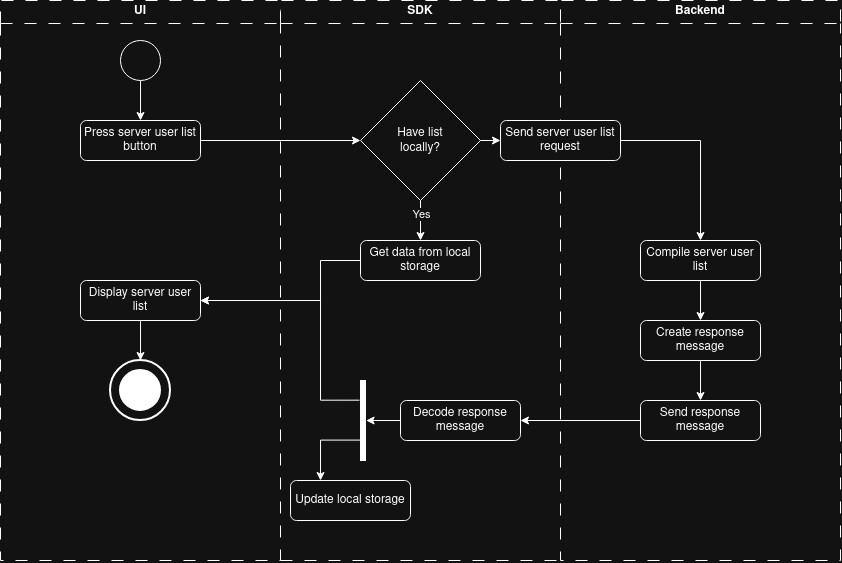

The diagram above was exported from draw.io. Its source (the exported page's mxGraphModel, read from the mxfile embedded in the PNG):
<mxGraphModel dx="1024" dy="651" grid="1" gridSize="10" guides="1" tooltips="1" connect="1" arrows="1" fold="1" page="1" pageScale="1" pageWidth="827" pageHeight="1169" math="0" shadow="0">
  <root>
    <mxCell id="0" />
    <mxCell id="1" parent="0" />
    <mxCell id="ofyazuCTa_rt0_o9Aj1J-2" parent="1" style="swimlane;whiteSpace=wrap;html=1;dashed=1;dashPattern=12 12;" value="UI" vertex="1">
      <mxGeometry height="560" width="280" x="40" y="80" as="geometry" />
    </mxCell>
    <mxCell id="ofyazuCTa_rt0_o9Aj1J-3" parent="ofyazuCTa_rt0_o9Aj1J-2" style="ellipse;whiteSpace=wrap;html=1;shapeInside=1;aspect=fixed;" value="" vertex="1">
      <mxGeometry height="40" width="40" x="120" y="40" as="geometry" />
    </mxCell>
    <mxCell id="ofyazuCTa_rt0_o9Aj1J-5" edge="1" parent="ofyazuCTa_rt0_o9Aj1J-2" source="ofyazuCTa_rt0_o9Aj1J-3" style="edgeStyle=orthogonalEdgeStyle;rounded=0;orthogonalLoop=1;jettySize=auto;html=1;exitX=0.5;exitY=1;exitDx=0;exitDy=0;entryX=0.5;entryY=0;entryDx=0;entryDy=0;" target="ofyazuCTa_rt0_o9Aj1J-22">
      <mxGeometry relative="1" as="geometry" />
    </mxCell>
    <mxCell id="ofyazuCTa_rt0_o9Aj1J-18" connectable="0" parent="ofyazuCTa_rt0_o9Aj1J-2" style="group" value="" vertex="1">
      <mxGeometry height="60" width="60" x="110" y="360" as="geometry" />
    </mxCell>
    <mxCell id="ofyazuCTa_rt0_o9Aj1J-19" parent="ofyazuCTa_rt0_o9Aj1J-18" style="strokeWidth=2;html=1;shape=mxgraph.flowchart.start_2;whiteSpace=wrap;" value="" vertex="1">
      <mxGeometry height="60" width="60" as="geometry" />
    </mxCell>
    <mxCell id="ofyazuCTa_rt0_o9Aj1J-20" parent="ofyazuCTa_rt0_o9Aj1J-18" style="strokeWidth=2;html=1;shape=mxgraph.flowchart.start_2;whiteSpace=wrap;fillStyle=solid;strokeColor=light-dark(#000000,#FFFFFF);fillColor=light-dark(#FFFFFF,#FFFFFF);" value="" vertex="1">
      <mxGeometry height="40" width="40" x="10" y="10" as="geometry" />
    </mxCell>
    <mxCell id="ofyazuCTa_rt0_o9Aj1J-22" parent="ofyazuCTa_rt0_o9Aj1J-2" style="rounded=1;whiteSpace=wrap;html=1;roundedPerimeter=1;" value="Press server user list button" vertex="1">
      <mxGeometry height="40" width="120" x="80" y="120" as="geometry" />
    </mxCell>
    <mxCell id="MxVDDBLzRrklWXHgNdv1-9" edge="1" parent="ofyazuCTa_rt0_o9Aj1J-2" source="ofyazuCTa_rt0_o9Aj1J-75" style="edgeStyle=orthogonalEdgeStyle;rounded=0;orthogonalLoop=1;jettySize=auto;html=1;entryX=0.5;entryY=0;entryDx=0;entryDy=0;entryPerimeter=0;exitX=0.5;exitY=1;exitDx=0;exitDy=0;" target="ofyazuCTa_rt0_o9Aj1J-19">
      <mxGeometry relative="1" as="geometry">
        <mxPoint x="140" y="360" as="targetPoint" />
      </mxGeometry>
    </mxCell>
    <mxCell id="ofyazuCTa_rt0_o9Aj1J-75" parent="ofyazuCTa_rt0_o9Aj1J-2" style="rounded=1;whiteSpace=wrap;html=1;roundedPerimeter=1;" value="Display server user list" vertex="1">
      <mxGeometry height="40" width="120" x="80" y="280" as="geometry" />
    </mxCell>
    <mxCell id="ofyazuCTa_rt0_o9Aj1J-23" parent="1" style="swimlane;whiteSpace=wrap;html=1;dashed=1;dashPattern=12 12;" value="Backend" vertex="1">
      <mxGeometry height="560" width="280" x="600" y="80" as="geometry" />
    </mxCell>
    <mxCell id="ofyazuCTa_rt0_o9Aj1J-29" edge="1" parent="ofyazuCTa_rt0_o9Aj1J-23" style="edgeStyle=orthogonalEdgeStyle;rounded=0;orthogonalLoop=1;jettySize=auto;html=1;exitX=0.5;exitY=1;exitDx=0;exitDy=0;entryX=0.5;entryY=0;entryDx=0;entryDy=0;">
      <mxGeometry relative="1" as="geometry">
        <mxPoint x="100" y="1080.0000000000002" as="sourcePoint" />
      </mxGeometry>
    </mxCell>
    <mxCell id="ofyazuCTa_rt0_o9Aj1J-30" connectable="0" parent="ofyazuCTa_rt0_o9Aj1J-29" style="edgeLabel;html=1;align=center;verticalAlign=middle;resizable=0;points=[];" value="Yes" vertex="1">
      <mxGeometry relative="1" x="-0.1638" y="1" as="geometry">
        <mxPoint as="offset" />
      </mxGeometry>
    </mxCell>
    <mxCell id="MxVDDBLzRrklWXHgNdv1-7" edge="1" parent="ofyazuCTa_rt0_o9Aj1J-23" source="MxVDDBLzRrklWXHgNdv1-4" style="edgeStyle=orthogonalEdgeStyle;rounded=0;orthogonalLoop=1;jettySize=auto;html=1;exitX=1;exitY=0.5;exitDx=0;exitDy=0;entryX=0.5;entryY=0;entryDx=0;entryDy=0;" target="MxVDDBLzRrklWXHgNdv1-6">
      <mxGeometry relative="1" as="geometry" />
    </mxCell>
    <mxCell id="MxVDDBLzRrklWXHgNdv1-4" parent="ofyazuCTa_rt0_o9Aj1J-23" style="rounded=1;whiteSpace=wrap;html=1;roundedPerimeter=1;" value="Send server user list request" vertex="1">
      <mxGeometry height="40" width="120" x="-60" y="120" as="geometry" />
    </mxCell>
    <mxCell id="UFEpXfYbXfDUswMxq23t-5" edge="1" parent="ofyazuCTa_rt0_o9Aj1J-23" source="MxVDDBLzRrklWXHgNdv1-6" style="edgeStyle=orthogonalEdgeStyle;rounded=0;orthogonalLoop=1;jettySize=auto;html=1;entryX=0.5;entryY=0;entryDx=0;entryDy=0;defaultLabelBackgroundColor=page;" target="UFEpXfYbXfDUswMxq23t-4">
      <mxGeometry relative="1" as="geometry" />
    </mxCell>
    <mxCell id="MxVDDBLzRrklWXHgNdv1-6" parent="ofyazuCTa_rt0_o9Aj1J-23" style="rounded=1;whiteSpace=wrap;html=1;roundedPerimeter=1;" value="Compile server user list" vertex="1">
      <mxGeometry height="40" width="120" x="80" y="240" as="geometry" />
    </mxCell>
    <mxCell id="UFEpXfYbXfDUswMxq23t-7" edge="1" parent="ofyazuCTa_rt0_o9Aj1J-23" source="UFEpXfYbXfDUswMxq23t-4" style="edgeStyle=orthogonalEdgeStyle;rounded=0;orthogonalLoop=1;jettySize=auto;html=1;entryX=0.5;entryY=0;entryDx=0;entryDy=0;defaultLabelBackgroundColor=page;" target="UFEpXfYbXfDUswMxq23t-6">
      <mxGeometry relative="1" as="geometry" />
    </mxCell>
    <mxCell id="UFEpXfYbXfDUswMxq23t-4" parent="ofyazuCTa_rt0_o9Aj1J-23" style="rounded=1;whiteSpace=wrap;html=1;roundedPerimeter=1;" value="Create response message" vertex="1">
      <mxGeometry height="40" width="120" x="80" y="320" as="geometry" />
    </mxCell>
    <mxCell id="UFEpXfYbXfDUswMxq23t-6" parent="ofyazuCTa_rt0_o9Aj1J-23" style="rounded=1;whiteSpace=wrap;html=1;roundedPerimeter=1;" value="Send response message" vertex="1">
      <mxGeometry height="40" width="120" x="80" y="400" as="geometry" />
    </mxCell>
    <mxCell id="ofyazuCTa_rt0_o9Aj1J-37" parent="1" style="swimlane;whiteSpace=wrap;html=1;dashed=1;dashPattern=12 12;strokeWidth=1;swimlaneHead=1;swimlaneBody=0;" value="SDK" vertex="1">
      <mxGeometry height="560" width="280" x="320" y="80" as="geometry" />
    </mxCell>
    <mxCell id="ofyazuCTa_rt0_o9Aj1J-38" edge="1" parent="ofyazuCTa_rt0_o9Aj1J-37" style="edgeStyle=orthogonalEdgeStyle;rounded=0;orthogonalLoop=1;jettySize=auto;html=1;entryX=0.5;entryY=0;entryDx=0;entryDy=0;">
      <mxGeometry relative="1" as="geometry">
        <mxPoint y="880.0000000000002" as="sourcePoint" />
      </mxGeometry>
    </mxCell>
    <mxCell id="ofyazuCTa_rt0_o9Aj1J-42" edge="1" parent="ofyazuCTa_rt0_o9Aj1J-37" style="edgeStyle=orthogonalEdgeStyle;rounded=0;orthogonalLoop=1;jettySize=auto;html=1;entryX=0.5;entryY=0;entryDx=0;entryDy=0;">
      <mxGeometry relative="1" as="geometry">
        <mxPoint y="720" as="sourcePoint" />
      </mxGeometry>
    </mxCell>
    <mxCell id="ofyazuCTa_rt0_o9Aj1J-45" edge="1" parent="ofyazuCTa_rt0_o9Aj1J-37" style="edgeStyle=orthogonalEdgeStyle;rounded=0;orthogonalLoop=1;jettySize=auto;html=1;entryX=0.5;entryY=0;entryDx=0;entryDy=0;">
      <mxGeometry relative="1" as="geometry">
        <mxPoint y="1040.0000000000002" as="sourcePoint" />
      </mxGeometry>
    </mxCell>
    <mxCell id="ofyazuCTa_rt0_o9Aj1J-48" edge="1" parent="ofyazuCTa_rt0_o9Aj1J-37" style="edgeStyle=orthogonalEdgeStyle;rounded=0;orthogonalLoop=1;jettySize=auto;html=1;exitX=0.5;exitY=1;exitDx=0;exitDy=0;entryX=0.5;entryY=0;entryDx=0;entryDy=0;">
      <mxGeometry relative="1" as="geometry">
        <mxPoint y="1200" as="sourcePoint" />
      </mxGeometry>
    </mxCell>
    <mxCell id="ofyazuCTa_rt0_o9Aj1J-67" parent="ofyazuCTa_rt0_o9Aj1J-37" style="rounded=1;whiteSpace=wrap;html=1;roundedPerimeter=1;" value="Decode response message" vertex="1">
      <mxGeometry height="40" width="120" x="120" y="400" as="geometry" />
    </mxCell>
    <mxCell id="ofyazuCTa_rt0_o9Aj1J-77" parent="ofyazuCTa_rt0_o9Aj1J-37" style="rounded=1;whiteSpace=wrap;html=1;roundedPerimeter=1;" value="Get data from local storage" vertex="1">
      <mxGeometry height="40" width="120" x="80" y="240" as="geometry" />
    </mxCell>
    <mxCell id="UFEpXfYbXfDUswMxq23t-2" edge="1" parent="ofyazuCTa_rt0_o9Aj1J-37" source="UFEpXfYbXfDUswMxq23t-1" style="edgeStyle=orthogonalEdgeStyle;rounded=0;orthogonalLoop=1;jettySize=auto;html=1;exitX=0.5;exitY=1;exitDx=0;exitDy=0;entryX=0.5;entryY=0;entryDx=0;entryDy=0;defaultLabelBackgroundColor=page;" target="ofyazuCTa_rt0_o9Aj1J-77">
      <mxGeometry relative="1" as="geometry" />
    </mxCell>
    <mxCell id="UFEpXfYbXfDUswMxq23t-3" connectable="0" parent="UFEpXfYbXfDUswMxq23t-2" style="edgeLabel;html=1;align=center;verticalAlign=middle;resizable=0;points=[];inheritText=1;defaultLabelBackgroundColor=page;" value="Yes" vertex="1">
      <mxGeometry relative="1" x="-0.35" as="geometry">
        <mxPoint as="offset" />
      </mxGeometry>
    </mxCell>
    <mxCell id="UFEpXfYbXfDUswMxq23t-1" parent="ofyazuCTa_rt0_o9Aj1J-37" style="rhombus;whiteSpace=wrap;html=1;shapeInside=1;" value="Have list locally?" vertex="1">
      <mxGeometry height="120" width="120" x="80" y="80" as="geometry" />
    </mxCell>
    <mxCell id="UFEpXfYbXfDUswMxq23t-10" parent="ofyazuCTa_rt0_o9Aj1J-37" style="rounded=1;whiteSpace=wrap;html=1;roundedPerimeter=1;" value="Update local storage" vertex="1">
      <mxGeometry height="40" width="120" x="10" y="480" as="geometry" />
    </mxCell>
    <mxCell id="UFEpXfYbXfDUswMxq23t-13" parent="ofyazuCTa_rt0_o9Aj1J-37" style="html=1;points=[];perimeter=orthogonalPerimeter;fillColor=strokeColor;" value="" vertex="1">
      <mxGeometry height="80" width="5" x="80" y="380" as="geometry" />
    </mxCell>
    <mxCell id="ofyazuCTa_rt0_o9Aj1J-76" edge="1" parent="ofyazuCTa_rt0_o9Aj1J-37" source="ofyazuCTa_rt0_o9Aj1J-67" style="edgeStyle=orthogonalEdgeStyle;rounded=0;orthogonalLoop=1;jettySize=auto;html=1;exitX=0;exitY=0.5;exitDx=0;exitDy=0;entryX=1.114;entryY=0.494;entryDx=0;entryDy=0;entryPerimeter=0;" target="UFEpXfYbXfDUswMxq23t-13">
      <mxGeometry relative="1" x="0.0321" as="geometry">
        <mxPoint x="140" y="350" as="targetPoint" />
      </mxGeometry>
    </mxCell>
    <mxCell id="UFEpXfYbXfDUswMxq23t-14" edge="1" parent="ofyazuCTa_rt0_o9Aj1J-37" source="UFEpXfYbXfDUswMxq23t-13" style="edgeStyle=orthogonalEdgeStyle;rounded=0;orthogonalLoop=1;jettySize=auto;html=1;entryX=0.25;entryY=0;entryDx=0;entryDy=0;exitX=-0.074;exitY=0.745;exitDx=0;exitDy=0;exitPerimeter=0;" target="UFEpXfYbXfDUswMxq23t-10">
      <mxGeometry relative="1" x="0.0321" as="geometry">
        <mxPoint x="30" y="440" as="sourcePoint" />
        <mxPoint x="90" y="440" as="targetPoint" />
      </mxGeometry>
    </mxCell>
    <mxCell id="ofyazuCTa_rt0_o9Aj1J-55" edge="1" parent="1" style="edgeStyle=orthogonalEdgeStyle;rounded=0;orthogonalLoop=1;jettySize=auto;html=1;exitX=0;exitY=0.5;exitDx=0;exitDy=0;entryX=1;entryY=0.5;entryDx=0;entryDy=0;">
      <mxGeometry relative="1" as="geometry">
        <mxPoint x="640" y="940.0000000000002" as="sourcePoint" />
      </mxGeometry>
    </mxCell>
    <mxCell id="ofyazuCTa_rt0_o9Aj1J-56" connectable="0" parent="ofyazuCTa_rt0_o9Aj1J-55" style="edgeLabel;html=1;align=center;verticalAlign=middle;resizable=0;points=[];" value="No" vertex="1">
      <mxGeometry relative="1" x="-0.0877" as="geometry">
        <mxPoint as="offset" />
      </mxGeometry>
    </mxCell>
    <mxCell id="ofyazuCTa_rt0_o9Aj1J-60" edge="1" parent="1" style="edgeStyle=orthogonalEdgeStyle;rounded=0;orthogonalLoop=1;jettySize=auto;html=1;exitX=1;exitY=0.5;exitDx=0;exitDy=0;entryX=0.5;entryY=0;entryDx=0;entryDy=0;">
      <mxGeometry relative="1" as="geometry">
        <mxPoint x="380" y="860" as="sourcePoint" />
      </mxGeometry>
    </mxCell>
    <mxCell id="ofyazuCTa_rt0_o9Aj1J-61" edge="1" parent="1" style="edgeStyle=orthogonalEdgeStyle;rounded=0;orthogonalLoop=1;jettySize=auto;html=1;exitX=0;exitY=0.5;exitDx=0;exitDy=0;entryX=1;entryY=0.5;entryDx=0;entryDy=0;">
      <mxGeometry relative="1" as="geometry">
        <mxPoint x="640" y="1100.0000000000002" as="sourcePoint" />
      </mxGeometry>
    </mxCell>
    <mxCell id="ofyazuCTa_rt0_o9Aj1J-62" connectable="0" parent="ofyazuCTa_rt0_o9Aj1J-61" style="edgeLabel;html=1;align=center;verticalAlign=middle;resizable=0;points=[];" value="No" vertex="1">
      <mxGeometry relative="1" x="-0.0969" y="1" as="geometry">
        <mxPoint as="offset" />
      </mxGeometry>
    </mxCell>
    <mxCell id="ofyazuCTa_rt0_o9Aj1J-63" edge="1" parent="1" source="ofyazuCTa_rt0_o9Aj1J-37" style="endArrow=none;dashed=1;html=1;rounded=0;exitX=0;exitY=1;exitDx=0;exitDy=0;entryX=0;entryY=1;entryDx=0;entryDy=0;dashPattern=12 12;" target="ofyazuCTa_rt0_o9Aj1J-23" value="">
      <mxGeometry height="50" relative="1" width="50" as="geometry">
        <mxPoint x="470.000048828125" y="1530.0000244140624" as="sourcePoint" />
        <mxPoint x="520.000048828125" y="1480.0000244140624" as="targetPoint" />
      </mxGeometry>
    </mxCell>
    <mxCell id="ofyazuCTa_rt0_o9Aj1J-64" edge="1" parent="1" style="edgeStyle=orthogonalEdgeStyle;rounded=0;orthogonalLoop=1;jettySize=auto;html=1;exitX=0;exitY=0.5;exitDx=0;exitDy=0;entryX=1;entryY=0.5;entryDx=0;entryDy=0;">
      <mxGeometry relative="1" as="geometry">
        <mxPoint x="640" y="1260.0000000000002" as="sourcePoint" />
      </mxGeometry>
    </mxCell>
    <mxCell id="ofyazuCTa_rt0_o9Aj1J-65" connectable="0" parent="ofyazuCTa_rt0_o9Aj1J-64" style="edgeLabel;html=1;align=center;verticalAlign=middle;resizable=0;points=[];" value="No" vertex="1">
      <mxGeometry relative="1" x="-0.1046" as="geometry">
        <mxPoint as="offset" />
      </mxGeometry>
    </mxCell>
    <mxCell id="MxVDDBLzRrklWXHgNdv1-1" edge="1" parent="1" source="ofyazuCTa_rt0_o9Aj1J-22" style="edgeStyle=orthogonalEdgeStyle;rounded=0;orthogonalLoop=1;jettySize=auto;html=1;exitX=1;exitY=0.5;exitDx=0;exitDy=0;entryX=0;entryY=0.5;entryDx=0;entryDy=0;" target="UFEpXfYbXfDUswMxq23t-1">
      <mxGeometry relative="1" as="geometry" />
    </mxCell>
    <mxCell id="MxVDDBLzRrklWXHgNdv1-5" edge="1" parent="1" source="UFEpXfYbXfDUswMxq23t-1" style="edgeStyle=orthogonalEdgeStyle;rounded=0;orthogonalLoop=1;jettySize=auto;html=1;exitX=1;exitY=0.5;exitDx=0;exitDy=0;entryX=0;entryY=0.5;entryDx=0;entryDy=0;" target="MxVDDBLzRrklWXHgNdv1-4">
      <mxGeometry relative="1" as="geometry" />
    </mxCell>
    <mxCell id="MxVDDBLzRrklWXHgNdv1-8" edge="1" parent="1" source="UFEpXfYbXfDUswMxq23t-6" style="edgeStyle=orthogonalEdgeStyle;rounded=0;orthogonalLoop=1;jettySize=auto;html=1;exitX=0;exitY=0.5;exitDx=0;exitDy=0;entryX=1;entryY=0.5;entryDx=0;entryDy=0;" target="ofyazuCTa_rt0_o9Aj1J-67">
      <mxGeometry relative="1" as="geometry" />
    </mxCell>
    <mxCell id="UFEpXfYbXfDUswMxq23t-8" edge="1" parent="1" source="ofyazuCTa_rt0_o9Aj1J-77" style="edgeStyle=orthogonalEdgeStyle;rounded=0;orthogonalLoop=1;jettySize=auto;html=1;defaultLabelBackgroundColor=page;entryX=1;entryY=0.5;entryDx=0;entryDy=0;" target="ofyazuCTa_rt0_o9Aj1J-75">
      <mxGeometry relative="1" x="-0.26" as="geometry">
        <Array as="points">
          <mxPoint x="360" y="340" />
          <mxPoint x="360" y="380" />
        </Array>
        <mxPoint x="330" y="260" as="targetPoint" />
      </mxGeometry>
    </mxCell>
    <mxCell id="UFEpXfYbXfDUswMxq23t-15" edge="1" parent="1" source="UFEpXfYbXfDUswMxq23t-13" style="edgeStyle=orthogonalEdgeStyle;rounded=0;orthogonalLoop=1;jettySize=auto;html=1;entryX=1;entryY=0.5;entryDx=0;entryDy=0;exitX=-0.187;exitY=0.246;exitDx=0;exitDy=0;exitPerimeter=0;" target="ofyazuCTa_rt0_o9Aj1J-75">
      <mxGeometry relative="1" x="-0.0107" as="geometry">
        <Array as="points">
          <mxPoint x="360" y="479.7" />
          <mxPoint x="360" y="380" />
        </Array>
        <mxPoint x="420" y="510" as="sourcePoint" />
        <mxPoint x="380" y="550" as="targetPoint" />
      </mxGeometry>
    </mxCell>
  </root>
</mxGraphModel>